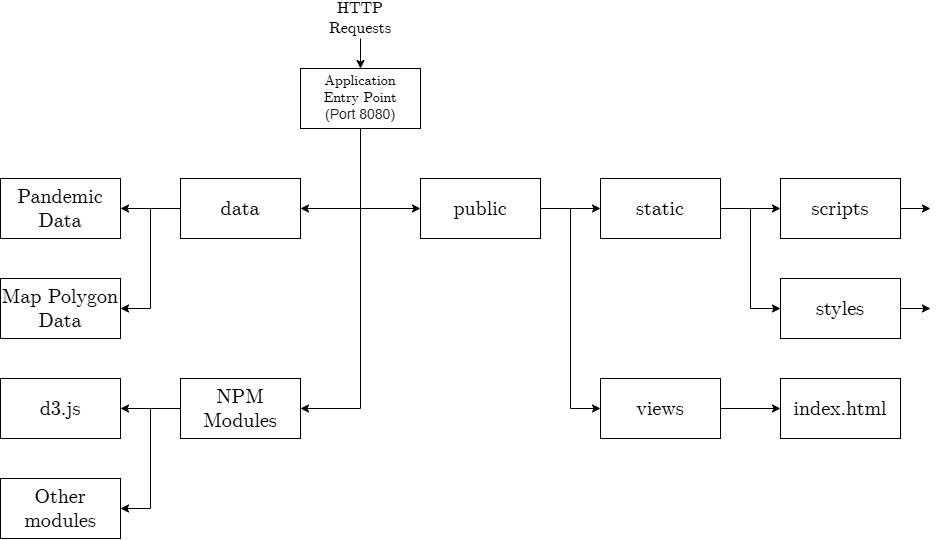

The diagram above was exported from draw.io. Its source (the exported page's mxGraphModel, read from the mxfile embedded in the PNG):
<mxGraphModel dx="875" dy="435" grid="1" gridSize="10" guides="1" tooltips="1" connect="1" arrows="1" fold="1" page="1" pageScale="1" pageWidth="827" pageHeight="1169" math="0" shadow="0">
  <root>
    <mxCell id="0" />
    <mxCell id="1" parent="0" />
    <mxCell id="1q1MidA_RwfGgpoH1hiX-12" style="edgeStyle=orthogonalEdgeStyle;rounded=0;orthogonalLoop=1;jettySize=auto;html=1;exitX=0.5;exitY=1;exitDx=0;exitDy=0;entryX=1;entryY=0.5;entryDx=0;entryDy=0;fontFamily=CMU Serif;" edge="1" parent="1" source="1q1MidA_RwfGgpoH1hiX-1" target="1q1MidA_RwfGgpoH1hiX-3">
      <mxGeometry relative="1" as="geometry" />
    </mxCell>
    <mxCell id="1q1MidA_RwfGgpoH1hiX-13" style="edgeStyle=orthogonalEdgeStyle;rounded=0;orthogonalLoop=1;jettySize=auto;html=1;exitX=0.5;exitY=1;exitDx=0;exitDy=0;entryX=0;entryY=0.5;entryDx=0;entryDy=0;fontFamily=CMU Serif;" edge="1" parent="1" source="1q1MidA_RwfGgpoH1hiX-1" target="1q1MidA_RwfGgpoH1hiX-4">
      <mxGeometry relative="1" as="geometry" />
    </mxCell>
    <mxCell id="1q1MidA_RwfGgpoH1hiX-27" style="edgeStyle=orthogonalEdgeStyle;rounded=0;orthogonalLoop=1;jettySize=auto;html=1;exitX=0.5;exitY=1;exitDx=0;exitDy=0;entryX=1;entryY=0.5;entryDx=0;entryDy=0;fontFamily=CMU Serif;" edge="1" parent="1" source="1q1MidA_RwfGgpoH1hiX-1" target="1q1MidA_RwfGgpoH1hiX-25">
      <mxGeometry relative="1" as="geometry" />
    </mxCell>
    <mxCell id="1q1MidA_RwfGgpoH1hiX-1" value="&lt;font face=&quot;CMU Serif&quot; style=&quot;font-size: 14px;&quot;&gt;Application&lt;/font&gt;&lt;div style=&quot;font-size: 14px;&quot;&gt;Entry Point&lt;/div&gt;&lt;div style=&quot;font-size: 14px;&quot;&gt;&lt;font style=&quot;font-size: 14px;&quot; face=&quot;Helvetica&quot; color=&quot;#202122&quot;&gt;&lt;span style=&quot;text-wrap-mode: nowrap; background-color: rgb(255, 255, 255); font-size: 14px;&quot;&gt;&lt;span style=&quot;font-size: 14px;&quot;&gt;(Port 8080)&lt;/span&gt;&lt;/span&gt;&lt;/font&gt;&lt;/div&gt;" style="rounded=0;whiteSpace=wrap;html=1;fontSize=14;fontFamily=CMU Serif;" vertex="1" parent="1">
      <mxGeometry x="360" y="80" width="120" height="60" as="geometry" />
    </mxCell>
    <mxCell id="1q1MidA_RwfGgpoH1hiX-2" value="" style="endArrow=classic;html=1;rounded=0;entryX=0.5;entryY=0;entryDx=0;entryDy=0;fontFamily=CMU Serif;" edge="1" parent="1" target="1q1MidA_RwfGgpoH1hiX-1">
      <mxGeometry width="50" height="50" relative="1" as="geometry">
        <mxPoint x="420" y="50" as="sourcePoint" />
        <mxPoint x="440" y="250" as="targetPoint" />
      </mxGeometry>
    </mxCell>
    <mxCell id="1q1MidA_RwfGgpoH1hiX-14" style="edgeStyle=orthogonalEdgeStyle;rounded=0;orthogonalLoop=1;jettySize=auto;html=1;exitX=0;exitY=0.5;exitDx=0;exitDy=0;entryX=1;entryY=0.5;entryDx=0;entryDy=0;fontFamily=CMU Serif;" edge="1" parent="1" source="1q1MidA_RwfGgpoH1hiX-3" target="1q1MidA_RwfGgpoH1hiX-10">
      <mxGeometry relative="1" as="geometry" />
    </mxCell>
    <mxCell id="1q1MidA_RwfGgpoH1hiX-15" style="edgeStyle=orthogonalEdgeStyle;rounded=0;orthogonalLoop=1;jettySize=auto;html=1;exitX=0;exitY=0.5;exitDx=0;exitDy=0;entryX=1;entryY=0.5;entryDx=0;entryDy=0;fontFamily=CMU Serif;" edge="1" parent="1" source="1q1MidA_RwfGgpoH1hiX-3" target="1q1MidA_RwfGgpoH1hiX-11">
      <mxGeometry relative="1" as="geometry" />
    </mxCell>
    <mxCell id="1q1MidA_RwfGgpoH1hiX-3" value="data" style="rounded=0;whiteSpace=wrap;html=1;fontSize=20;fontFamily=CMU Serif;" vertex="1" parent="1">
      <mxGeometry x="240" y="190" width="120" height="60" as="geometry" />
    </mxCell>
    <mxCell id="1q1MidA_RwfGgpoH1hiX-16" style="edgeStyle=orthogonalEdgeStyle;rounded=0;orthogonalLoop=1;jettySize=auto;html=1;exitX=1;exitY=0.5;exitDx=0;exitDy=0;entryX=0;entryY=0.5;entryDx=0;entryDy=0;fontFamily=CMU Serif;" edge="1" parent="1" source="1q1MidA_RwfGgpoH1hiX-4" target="1q1MidA_RwfGgpoH1hiX-5">
      <mxGeometry relative="1" as="geometry" />
    </mxCell>
    <mxCell id="1q1MidA_RwfGgpoH1hiX-17" style="edgeStyle=orthogonalEdgeStyle;rounded=0;orthogonalLoop=1;jettySize=auto;html=1;exitX=1;exitY=0.5;exitDx=0;exitDy=0;entryX=0;entryY=0.5;entryDx=0;entryDy=0;fontFamily=CMU Serif;" edge="1" parent="1" source="1q1MidA_RwfGgpoH1hiX-4" target="1q1MidA_RwfGgpoH1hiX-6">
      <mxGeometry relative="1" as="geometry" />
    </mxCell>
    <mxCell id="1q1MidA_RwfGgpoH1hiX-4" value="&lt;font face=&quot;CMU Serif&quot; style=&quot;font-size: 20px;&quot;&gt;public&lt;/font&gt;" style="rounded=0;whiteSpace=wrap;html=1;fontSize=20;fontFamily=CMU Serif;" vertex="1" parent="1">
      <mxGeometry x="480" y="190" width="120" height="60" as="geometry" />
    </mxCell>
    <mxCell id="1q1MidA_RwfGgpoH1hiX-18" style="edgeStyle=orthogonalEdgeStyle;rounded=0;orthogonalLoop=1;jettySize=auto;html=1;exitX=1;exitY=0.5;exitDx=0;exitDy=0;entryX=0;entryY=0.5;entryDx=0;entryDy=0;fontFamily=CMU Serif;" edge="1" parent="1" source="1q1MidA_RwfGgpoH1hiX-5" target="1q1MidA_RwfGgpoH1hiX-8">
      <mxGeometry relative="1" as="geometry" />
    </mxCell>
    <mxCell id="1q1MidA_RwfGgpoH1hiX-19" style="edgeStyle=orthogonalEdgeStyle;rounded=0;orthogonalLoop=1;jettySize=auto;html=1;exitX=1;exitY=0.5;exitDx=0;exitDy=0;entryX=0;entryY=0.5;entryDx=0;entryDy=0;fontFamily=CMU Serif;" edge="1" parent="1" source="1q1MidA_RwfGgpoH1hiX-5" target="1q1MidA_RwfGgpoH1hiX-9">
      <mxGeometry relative="1" as="geometry" />
    </mxCell>
    <mxCell id="1q1MidA_RwfGgpoH1hiX-5" value="static" style="rounded=0;whiteSpace=wrap;html=1;fontSize=20;fontFamily=CMU Serif;" vertex="1" parent="1">
      <mxGeometry x="660" y="190" width="120" height="60" as="geometry" />
    </mxCell>
    <mxCell id="1q1MidA_RwfGgpoH1hiX-20" style="edgeStyle=orthogonalEdgeStyle;rounded=0;orthogonalLoop=1;jettySize=auto;html=1;exitX=1;exitY=0.5;exitDx=0;exitDy=0;entryX=0;entryY=0.5;entryDx=0;entryDy=0;fontFamily=CMU Serif;" edge="1" parent="1" source="1q1MidA_RwfGgpoH1hiX-6" target="1q1MidA_RwfGgpoH1hiX-7">
      <mxGeometry relative="1" as="geometry" />
    </mxCell>
    <mxCell id="1q1MidA_RwfGgpoH1hiX-6" value="views" style="rounded=0;whiteSpace=wrap;html=1;fontSize=20;fontFamily=CMU Serif;" vertex="1" parent="1">
      <mxGeometry x="660" y="390" width="120" height="60" as="geometry" />
    </mxCell>
    <mxCell id="1q1MidA_RwfGgpoH1hiX-7" value="index.html" style="rounded=0;whiteSpace=wrap;html=1;fontSize=20;fontFamily=CMU Serif;" vertex="1" parent="1">
      <mxGeometry x="840" y="390" width="120" height="60" as="geometry" />
    </mxCell>
    <mxCell id="1q1MidA_RwfGgpoH1hiX-8" value="scripts" style="rounded=0;whiteSpace=wrap;html=1;fontSize=20;fontFamily=CMU Serif;" vertex="1" parent="1">
      <mxGeometry x="840" y="190" width="120" height="60" as="geometry" />
    </mxCell>
    <mxCell id="1q1MidA_RwfGgpoH1hiX-9" value="styles" style="rounded=0;whiteSpace=wrap;html=1;fontSize=20;fontFamily=CMU Serif;" vertex="1" parent="1">
      <mxGeometry x="840" y="290" width="120" height="60" as="geometry" />
    </mxCell>
    <mxCell id="1q1MidA_RwfGgpoH1hiX-10" value="Pandemic Data" style="rounded=0;whiteSpace=wrap;html=1;fontSize=20;fontFamily=CMU Serif;" vertex="1" parent="1">
      <mxGeometry x="60" y="190" width="120" height="60" as="geometry" />
    </mxCell>
    <mxCell id="1q1MidA_RwfGgpoH1hiX-11" value="Map Polygon Data" style="rounded=0;whiteSpace=wrap;html=1;fontSize=20;fontFamily=CMU Serif;" vertex="1" parent="1">
      <mxGeometry x="60" y="290" width="120" height="60" as="geometry" />
    </mxCell>
    <mxCell id="1q1MidA_RwfGgpoH1hiX-21" value="" style="endArrow=classic;html=1;rounded=0;exitX=1;exitY=0.5;exitDx=0;exitDy=0;" edge="1" parent="1" source="1q1MidA_RwfGgpoH1hiX-8">
      <mxGeometry width="50" height="50" relative="1" as="geometry">
        <mxPoint x="490" y="280" as="sourcePoint" />
        <mxPoint x="990" y="220" as="targetPoint" />
      </mxGeometry>
    </mxCell>
    <mxCell id="1q1MidA_RwfGgpoH1hiX-22" value="" style="endArrow=classic;html=1;rounded=0;exitX=1;exitY=0.5;exitDx=0;exitDy=0;" edge="1" parent="1" source="1q1MidA_RwfGgpoH1hiX-9">
      <mxGeometry width="50" height="50" relative="1" as="geometry">
        <mxPoint x="970" y="230" as="sourcePoint" />
        <mxPoint x="990" y="320" as="targetPoint" />
      </mxGeometry>
    </mxCell>
    <mxCell id="1q1MidA_RwfGgpoH1hiX-23" value="HTTP Requests" style="text;html=1;align=center;verticalAlign=middle;whiteSpace=wrap;rounded=0;fontSize=16;fontFamily=CMU Serif;" vertex="1" parent="1">
      <mxGeometry x="390" y="15" width="60" height="30" as="geometry" />
    </mxCell>
    <mxCell id="1q1MidA_RwfGgpoH1hiX-30" style="edgeStyle=orthogonalEdgeStyle;rounded=0;orthogonalLoop=1;jettySize=auto;html=1;exitX=0;exitY=0.5;exitDx=0;exitDy=0;entryX=1;entryY=0.5;entryDx=0;entryDy=0;fontFamily=CMU Serif;" edge="1" parent="1" source="1q1MidA_RwfGgpoH1hiX-25" target="1q1MidA_RwfGgpoH1hiX-28">
      <mxGeometry relative="1" as="geometry" />
    </mxCell>
    <mxCell id="1q1MidA_RwfGgpoH1hiX-31" style="edgeStyle=orthogonalEdgeStyle;rounded=0;orthogonalLoop=1;jettySize=auto;html=1;exitX=0;exitY=0.5;exitDx=0;exitDy=0;entryX=1;entryY=0.5;entryDx=0;entryDy=0;fontFamily=CMU Serif;" edge="1" parent="1" source="1q1MidA_RwfGgpoH1hiX-25" target="1q1MidA_RwfGgpoH1hiX-29">
      <mxGeometry relative="1" as="geometry" />
    </mxCell>
    <mxCell id="1q1MidA_RwfGgpoH1hiX-25" value="NPM Modules" style="rounded=0;whiteSpace=wrap;html=1;fontSize=20;fontFamily=CMU Serif;" vertex="1" parent="1">
      <mxGeometry x="240" y="390" width="120" height="60" as="geometry" />
    </mxCell>
    <mxCell id="1q1MidA_RwfGgpoH1hiX-28" value="d3.js" style="rounded=0;whiteSpace=wrap;html=1;fontSize=20;fontFamily=CMU Serif;" vertex="1" parent="1">
      <mxGeometry x="60" y="390" width="120" height="60" as="geometry" />
    </mxCell>
    <mxCell id="1q1MidA_RwfGgpoH1hiX-29" value="Other modules" style="rounded=0;whiteSpace=wrap;html=1;fontSize=20;fontFamily=CMU Serif;" vertex="1" parent="1">
      <mxGeometry x="60" y="490" width="120" height="60" as="geometry" />
    </mxCell>
  </root>
</mxGraphModel>